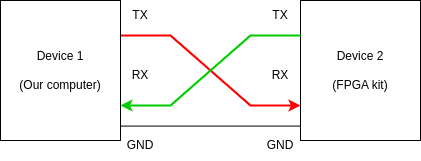

The diagram above was exported from draw.io. Its source (the exported page's mxGraphModel, read from the mxfile embedded in the PNG):
<mxGraphModel dx="574" dy="334" grid="1" gridSize="10" guides="1" tooltips="1" connect="1" arrows="1" fold="1" page="1" pageScale="1" pageWidth="827" pageHeight="1169" math="0" shadow="0">
  <root>
    <mxCell id="0" />
    <mxCell id="1" parent="0" />
    <mxCell id="7kX2i6de_L1H_zCkVihL-10" style="rounded=0;orthogonalLoop=1;jettySize=auto;html=1;exitX=1;exitY=0.25;exitDx=0;exitDy=0;entryX=0;entryY=0.75;entryDx=0;entryDy=0;endArrow=classic;endFill=1;strokeColor=#FF0000;strokeWidth=2;" edge="1" parent="1" source="7kX2i6de_L1H_zCkVihL-1" target="7kX2i6de_L1H_zCkVihL-2">
      <mxGeometry relative="1" as="geometry">
        <Array as="points">
          <mxPoint x="340" y="295" />
          <mxPoint x="380" y="330" />
          <mxPoint x="420" y="365" />
        </Array>
      </mxGeometry>
    </mxCell>
    <mxCell id="7kX2i6de_L1H_zCkVihL-1" value="Device 1&lt;br&gt;&lt;br&gt;(Our computer)" style="rounded=0;whiteSpace=wrap;html=1;" vertex="1" parent="1">
      <mxGeometry x="170" y="260" width="120" height="140" as="geometry" />
    </mxCell>
    <mxCell id="7kX2i6de_L1H_zCkVihL-2" value="Device 2&lt;br&gt;&lt;br&gt;(FPGA kit)" style="rounded=0;whiteSpace=wrap;html=1;" vertex="1" parent="1">
      <mxGeometry x="470" y="260" width="120" height="140" as="geometry" />
    </mxCell>
    <mxCell id="7kX2i6de_L1H_zCkVihL-3" value="TX" style="text;html=1;strokeColor=none;fillColor=none;align=center;verticalAlign=middle;whiteSpace=wrap;rounded=0;" vertex="1" parent="1">
      <mxGeometry x="280" y="260" width="60" height="30" as="geometry" />
    </mxCell>
    <mxCell id="7kX2i6de_L1H_zCkVihL-4" value="TX" style="text;html=1;strokeColor=none;fillColor=none;align=center;verticalAlign=middle;whiteSpace=wrap;rounded=0;" vertex="1" parent="1">
      <mxGeometry x="420" y="260" width="60" height="30" as="geometry" />
    </mxCell>
    <mxCell id="7kX2i6de_L1H_zCkVihL-5" value="RX" style="text;html=1;strokeColor=none;fillColor=none;align=center;verticalAlign=middle;whiteSpace=wrap;rounded=0;" vertex="1" parent="1">
      <mxGeometry x="280" y="320" width="60" height="30" as="geometry" />
    </mxCell>
    <mxCell id="7kX2i6de_L1H_zCkVihL-6" value="RX" style="text;html=1;strokeColor=none;fillColor=none;align=center;verticalAlign=middle;whiteSpace=wrap;rounded=0;" vertex="1" parent="1">
      <mxGeometry x="420" y="320" width="60" height="30" as="geometry" />
    </mxCell>
    <mxCell id="7kX2i6de_L1H_zCkVihL-7" value="GND" style="text;html=1;strokeColor=none;fillColor=none;align=center;verticalAlign=middle;whiteSpace=wrap;rounded=0;" vertex="1" parent="1">
      <mxGeometry x="280" y="390" width="60" height="30" as="geometry" />
    </mxCell>
    <mxCell id="7kX2i6de_L1H_zCkVihL-8" value="GND" style="text;html=1;strokeColor=none;fillColor=none;align=center;verticalAlign=middle;whiteSpace=wrap;rounded=0;" vertex="1" parent="1">
      <mxGeometry x="420" y="390" width="60" height="30" as="geometry" />
    </mxCell>
    <mxCell id="7kX2i6de_L1H_zCkVihL-11" style="rounded=0;orthogonalLoop=1;jettySize=auto;html=1;exitX=1;exitY=0.75;exitDx=0;exitDy=0;entryX=0;entryY=0.25;entryDx=0;entryDy=0;endArrow=none;endFill=0;strokeColor=#00CC00;strokeWidth=2;startArrow=classic;startFill=1;" edge="1" parent="1" source="7kX2i6de_L1H_zCkVihL-1" target="7kX2i6de_L1H_zCkVihL-2">
      <mxGeometry relative="1" as="geometry">
        <mxPoint x="300" y="305" as="sourcePoint" />
        <mxPoint x="480" y="375" as="targetPoint" />
        <Array as="points">
          <mxPoint x="340" y="365" />
          <mxPoint x="380" y="330" />
          <mxPoint x="420" y="295" />
        </Array>
      </mxGeometry>
    </mxCell>
    <mxCell id="7kX2i6de_L1H_zCkVihL-12" value="" style="endArrow=none;html=1;rounded=0;exitX=1;exitY=0.897;exitDx=0;exitDy=0;exitPerimeter=0;entryX=-0.002;entryY=0.897;entryDx=0;entryDy=0;entryPerimeter=0;" edge="1" parent="1" source="7kX2i6de_L1H_zCkVihL-1" target="7kX2i6de_L1H_zCkVihL-2">
      <mxGeometry width="50" height="50" relative="1" as="geometry">
        <mxPoint x="420" y="450" as="sourcePoint" />
        <mxPoint x="470" y="400" as="targetPoint" />
      </mxGeometry>
    </mxCell>
  </root>
</mxGraphModel>